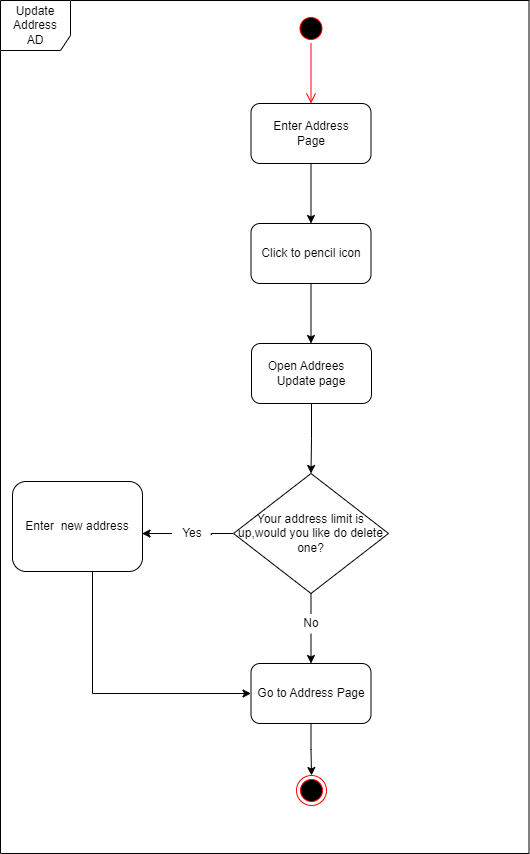

The diagram above was exported from draw.io. Its source (the exported page's mxGraphModel, read from the mxfile embedded in the PNG):
<mxGraphModel dx="37" dy="516" grid="1" gridSize="10" guides="1" tooltips="1" connect="1" arrows="1" fold="1" page="1" pageScale="1" pageWidth="827" pageHeight="1169" math="0" shadow="0">
  <root>
    <mxCell id="0" />
    <mxCell id="1" parent="0" />
    <mxCell id="tUIaavcZvEdX-S15AFTS-1" value="" style="ellipse;html=1;shape=startState;fillColor=#000000;strokeColor=#ff0000;" parent="1" vertex="1">
      <mxGeometry x="1295.5" y="598" width="30" height="30" as="geometry" />
    </mxCell>
    <mxCell id="tUIaavcZvEdX-S15AFTS-2" value="" style="edgeStyle=orthogonalEdgeStyle;html=1;verticalAlign=bottom;endArrow=open;endSize=8;strokeColor=#ff0000;rounded=0;" parent="1" source="tUIaavcZvEdX-S15AFTS-1" edge="1">
      <mxGeometry relative="1" as="geometry">
        <mxPoint x="1310.5" y="688" as="targetPoint" />
      </mxGeometry>
    </mxCell>
    <mxCell id="tUIaavcZvEdX-S15AFTS-3" style="edgeStyle=orthogonalEdgeStyle;rounded=0;orthogonalLoop=1;jettySize=auto;html=1;exitX=0.5;exitY=1;exitDx=0;exitDy=0;" parent="1" source="tUIaavcZvEdX-S15AFTS-4" edge="1">
      <mxGeometry relative="1" as="geometry">
        <mxPoint x="1310.5" y="808" as="targetPoint" />
      </mxGeometry>
    </mxCell>
    <mxCell id="tUIaavcZvEdX-S15AFTS-4" value="Enter Address&lt;br&gt;Page" style="rounded=1;whiteSpace=wrap;html=1;" parent="1" vertex="1">
      <mxGeometry x="1250.5" y="688" width="120" height="60" as="geometry" />
    </mxCell>
    <mxCell id="tUIaavcZvEdX-S15AFTS-5" style="edgeStyle=orthogonalEdgeStyle;rounded=0;orthogonalLoop=1;jettySize=auto;html=1;exitX=0.5;exitY=1;exitDx=0;exitDy=0;" parent="1" source="tUIaavcZvEdX-S15AFTS-6" edge="1">
      <mxGeometry relative="1" as="geometry">
        <mxPoint x="1310.5" y="928" as="targetPoint" />
      </mxGeometry>
    </mxCell>
    <mxCell id="tUIaavcZvEdX-S15AFTS-6" value="Click to pencil icon" style="rounded=1;whiteSpace=wrap;html=1;" parent="1" vertex="1">
      <mxGeometry x="1250.5" y="808" width="120" height="60" as="geometry" />
    </mxCell>
    <mxCell id="tUIaavcZvEdX-S15AFTS-7" style="edgeStyle=orthogonalEdgeStyle;rounded=0;orthogonalLoop=1;jettySize=auto;html=1;exitX=0.5;exitY=1;exitDx=0;exitDy=0;entryX=0;entryY=0.5;entryDx=0;entryDy=0;" parent="1" source="tUIaavcZvEdX-S15AFTS-8" target="tUIaavcZvEdX-S15AFTS-10" edge="1">
      <mxGeometry relative="1" as="geometry">
        <mxPoint x="1087" y="1368" as="targetPoint" />
        <Array as="points">
          <mxPoint x="1092" y="1278" />
        </Array>
      </mxGeometry>
    </mxCell>
    <mxCell id="tUIaavcZvEdX-S15AFTS-8" value="Enter&amp;nbsp; new address" style="rounded=1;whiteSpace=wrap;html=1;" parent="1" vertex="1">
      <mxGeometry x="1012" y="1066" width="130" height="90" as="geometry" />
    </mxCell>
    <mxCell id="tUIaavcZvEdX-S15AFTS-9" value="" style="edgeStyle=orthogonalEdgeStyle;rounded=0;orthogonalLoop=1;jettySize=auto;html=1;" parent="1" source="tUIaavcZvEdX-S15AFTS-10" target="tUIaavcZvEdX-S15AFTS-11" edge="1">
      <mxGeometry relative="1" as="geometry" />
    </mxCell>
    <mxCell id="tUIaavcZvEdX-S15AFTS-10" value="Go to Address Page" style="rounded=1;whiteSpace=wrap;html=1;" parent="1" vertex="1">
      <mxGeometry x="1250.5" y="1248" width="120" height="60" as="geometry" />
    </mxCell>
    <mxCell id="tUIaavcZvEdX-S15AFTS-11" value="" style="ellipse;html=1;shape=endState;fillColor=#000000;strokeColor=#ff0000;" parent="1" vertex="1">
      <mxGeometry x="1296" y="1360" width="30" height="30" as="geometry" />
    </mxCell>
    <mxCell id="tUIaavcZvEdX-S15AFTS-12" value="Update Address&lt;br&gt;AD" style="shape=umlFrame;whiteSpace=wrap;html=1;width=70;height=50;" parent="1" vertex="1">
      <mxGeometry x="1000" y="585" width="528.5" height="853" as="geometry" />
    </mxCell>
    <mxCell id="tUIaavcZvEdX-S15AFTS-13" style="edgeStyle=orthogonalEdgeStyle;rounded=0;orthogonalLoop=1;jettySize=auto;html=1;exitX=0.5;exitY=1;exitDx=0;exitDy=0;entryX=0.5;entryY=0;entryDx=0;entryDy=0;" parent="1" source="tUIaavcZvEdX-S15AFTS-14" target="tUIaavcZvEdX-S15AFTS-17" edge="1">
      <mxGeometry relative="1" as="geometry" />
    </mxCell>
    <mxCell id="tUIaavcZvEdX-S15AFTS-14" value="Open Addrees&amp;nbsp; &amp;nbsp; &amp;nbsp;Update page&amp;nbsp;" style="rounded=1;whiteSpace=wrap;html=1;" parent="1" vertex="1">
      <mxGeometry x="1251" y="928" width="120" height="60" as="geometry" />
    </mxCell>
    <mxCell id="tUIaavcZvEdX-S15AFTS-15" style="edgeStyle=orthogonalEdgeStyle;rounded=0;orthogonalLoop=1;jettySize=auto;html=1;exitX=0;exitY=0.5;exitDx=0;exitDy=0;entryX=0.996;entryY=0.578;entryDx=0;entryDy=0;entryPerimeter=0;startArrow=none;" parent="1" source="tUIaavcZvEdX-S15AFTS-20" target="tUIaavcZvEdX-S15AFTS-8" edge="1">
      <mxGeometry relative="1" as="geometry" />
    </mxCell>
    <mxCell id="tUIaavcZvEdX-S15AFTS-16" style="edgeStyle=orthogonalEdgeStyle;rounded=0;orthogonalLoop=1;jettySize=auto;html=1;exitX=0.5;exitY=1;exitDx=0;exitDy=0;entryX=0.5;entryY=0;entryDx=0;entryDy=0;startArrow=none;" parent="1" source="tUIaavcZvEdX-S15AFTS-18" target="tUIaavcZvEdX-S15AFTS-10" edge="1">
      <mxGeometry relative="1" as="geometry" />
    </mxCell>
    <mxCell id="tUIaavcZvEdX-S15AFTS-17" value="Your address limit is up,would you like do delete one?" style="rhombus;whiteSpace=wrap;html=1;" parent="1" vertex="1">
      <mxGeometry x="1233" y="1058" width="155" height="120" as="geometry" />
    </mxCell>
    <mxCell id="tUIaavcZvEdX-S15AFTS-18" value="No" style="text;html=1;strokeColor=none;fillColor=none;align=center;verticalAlign=middle;whiteSpace=wrap;rounded=0;" parent="1" vertex="1">
      <mxGeometry x="1290.5" y="1198" width="40" height="20" as="geometry" />
    </mxCell>
    <mxCell id="tUIaavcZvEdX-S15AFTS-19" value="" style="edgeStyle=orthogonalEdgeStyle;rounded=0;orthogonalLoop=1;jettySize=auto;html=1;exitX=0.5;exitY=1;exitDx=0;exitDy=0;entryX=0.5;entryY=0;entryDx=0;entryDy=0;endArrow=none;" parent="1" source="tUIaavcZvEdX-S15AFTS-17" target="tUIaavcZvEdX-S15AFTS-18" edge="1">
      <mxGeometry relative="1" as="geometry">
        <mxPoint x="1310.5" y="1178" as="sourcePoint" />
        <mxPoint x="1310.5" y="1248" as="targetPoint" />
      </mxGeometry>
    </mxCell>
    <mxCell id="tUIaavcZvEdX-S15AFTS-20" value="Yes" style="text;html=1;strokeColor=none;fillColor=none;align=center;verticalAlign=middle;whiteSpace=wrap;rounded=0;" parent="1" vertex="1">
      <mxGeometry x="1171.5" y="1108" width="39.5" height="20" as="geometry" />
    </mxCell>
    <mxCell id="tUIaavcZvEdX-S15AFTS-21" value="" style="edgeStyle=orthogonalEdgeStyle;rounded=0;orthogonalLoop=1;jettySize=auto;html=1;exitX=0;exitY=0.5;exitDx=0;exitDy=0;entryX=0.996;entryY=0.578;entryDx=0;entryDy=0;entryPerimeter=0;endArrow=none;" parent="1" source="tUIaavcZvEdX-S15AFTS-17" target="tUIaavcZvEdX-S15AFTS-20" edge="1">
      <mxGeometry relative="1" as="geometry">
        <mxPoint x="1233" y="1118" as="sourcePoint" />
        <mxPoint x="1141.48" y="1118.02" as="targetPoint" />
      </mxGeometry>
    </mxCell>
  </root>
</mxGraphModel>